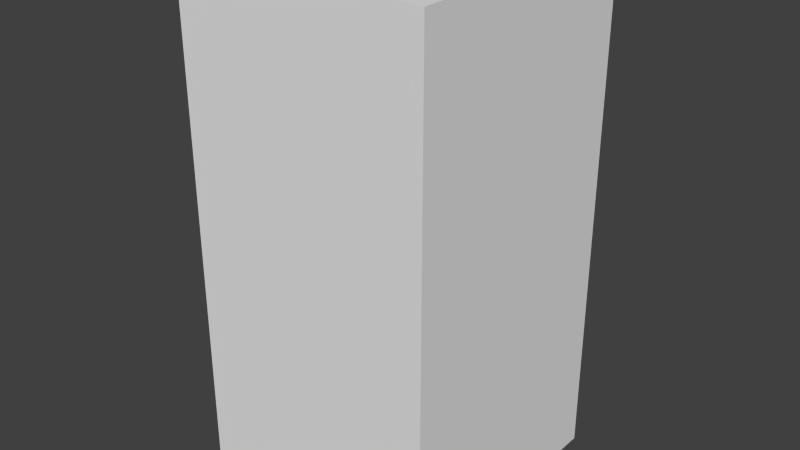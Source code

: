 # Source: brownDotTwo.blend  (saved by Blender 2.68.0; exported with 4.5.12 LTS)
import bpy
from mathutils import Matrix  # noqa: F401  (used for matrix-valued properties, if any)

bpy.ops.wm.read_factory_settings(use_empty=True)
scene = bpy.context.scene
scene.name = 'Scene'

# ---- collections
col_collection_1 = bpy.data.collections.new('Collection 1'); scene.collection.children.link(col_collection_1)

# ---- world
world_world = bpy.data.worlds.new('World'); scene.world = world_world
world_world.color = (0.05088, 0.05088, 0.05088)
world_world.use_sun_shadow = False
world_world.sun_shadow_jitter_overblur = 0.0
world_world.cycles.sampling_method = 'MANUAL'
world_world.cycles.sample_map_resolution = 256

# ---- meshes
me_browndottwo = bpy.data.meshes.new('brownDotTwo')
me_browndottwo.from_pydata([(-0.5, -0.5, -1.0), (-0.5, 0.5, -1.0), (0.5, 0.5, -1.0), (0.5, -0.5, -1.0), (-0.5, -0.5, 1.0), (-0.5, 0.5, 1.0), (0.5, 0.5, 1.0), (0.5, -0.5, 1.0)], [], [(4, 5, 1, 0), (5, 6, 2, 1), (6, 7, 3, 2), (7, 4, 0, 3), (0, 1, 2, 3), (7, 6, 5, 4)])
me_browndottwo.use_remesh_preserve_volume = False
me_browndottwo.use_remesh_preserve_attributes = False
me_browndottwo.use_mirror_vertex_groups = False
me_browndottwo.update()

# ---- objects
ob_browndottwo = bpy.data.objects.new('brownDotTwo', me_browndottwo)

# ---- transforms, parenting, visibility, modifiers, constraints
ob_browndottwo.location = (0.0, 0.0, 0.0)
ob_browndottwo.lineart.crease_threshold = 0.0

# ---- collection membership
col_collection_1.objects.link(ob_browndottwo)

# ---- scene / render settings (as saved in the file)
scene.frame_start = 1; scene.frame_end = 250; scene.frame_set(1)
scene.render.engine = 'BLENDER_EEVEE_NEXT'
scene.render.image_settings.color_mode = 'RGB'
scene.render.image_settings.compression = 90
scene.render.resolution_percentage = 50
scene.render.dither_intensity = 0.0
scene.cycles.use_denoising = False
scene.cycles.samples = 10
scene.cycles.sampling_pattern = 'TABULATED_SOBOL'
scene.cycles.light_sampling_threshold = 0.0
scene.cycles.use_adaptive_sampling = False
scene.cycles.use_light_tree = False
scene.cycles.blur_glossy = 0.0
scene.cycles.volume_bounces = 1
scene.cycles.pixel_filter_type = 'GAUSSIAN'
scene.cycles.sample_clamp_indirect = 0.0
scene.view_settings.view_transform = 'Standard'
bpy.context.view_layer.update()

# ---- added for rendering (the .blend has no active camera and no usable light): camera, sun
cam_auto = bpy.data.cameras.new('AutoCamera')
cam_auto.lens = 50.0
cam_auto.sensor_width = 36.0
cam_auto.clip_end = 1000.0
ob_auto_camera = bpy.data.objects.new('AutoCamera', cam_auto)
scene.collection.objects.link(ob_auto_camera)
ob_auto_camera.location = (2.26633, -2.71959, 1.81306)
ob_auto_camera.rotation_euler = (1.09748, -7.21219e-08, 0.694738)
scene.camera = ob_auto_camera
light_auto_sun = bpy.data.lights.new('AutoSun', 'SUN')
light_auto_sun.energy = 3.0
light_auto_sun.angle = 0.0523599
ob_auto_sun = bpy.data.objects.new('AutoSun', light_auto_sun)
scene.collection.objects.link(ob_auto_sun)
ob_auto_sun.rotation_euler = (0.872665, 0.174533, 0.523599)
bpy.context.view_layer.update()
